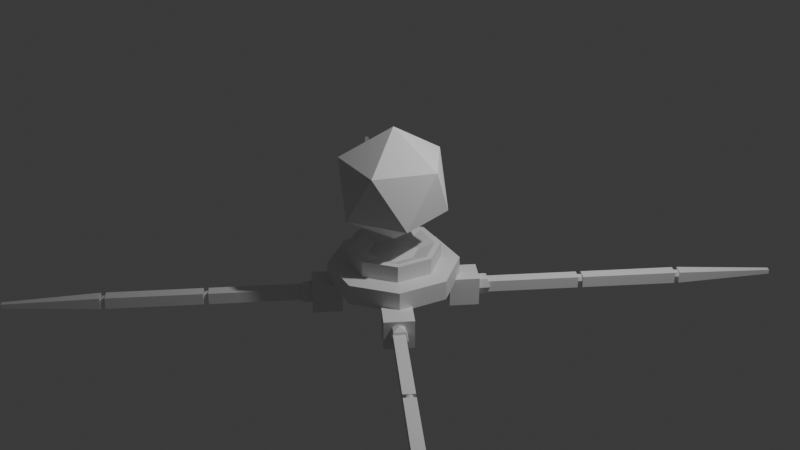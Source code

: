 # Source: robot2.blend  (saved by Blender 4.5.90; exported with 4.5.12 LTS)
import bpy
from mathutils import Matrix  # noqa: F401  (used for matrix-valued properties, if any)

bpy.ops.wm.read_factory_settings(use_empty=True)
scene = bpy.context.scene
scene.name = 'Scene'

# ---- collections
col_collection = bpy.data.collections.new('Collection'); scene.collection.children.link(col_collection)

# ---- materials (node trees are filled in below, after node groups)
mat_material = bpy.data.materials.new('Material')
mat_material.alpha_threshold = 0.0
mat_material.roughness = 0.5
mat_material.line_color = (0.0, 0.0, 0.0, 1.0)

# ---- material node trees
mat_material.use_nodes = True; mat_material.node_tree.nodes.clear()
_N = mat_material.node_tree.nodes; _L = mat_material.node_tree.links
n0 = _N.new('ShaderNodeOutputMaterial'); n0.name = 'Material Output'; n0.location = (200, 100)
n1 = _N.new('ShaderNodeBsdfPrincipled'); n1.name = 'Principled BSDF'; n1.location = (-200, 100)
n1.inputs[3].default_value = 1.45
_L.new(n1.outputs[0], n0.inputs[0])
n0.is_active_output = True

# ---- world
world_world = bpy.data.worlds.new('World'); scene.world = world_world
world_world.use_nodes = True; world_world.node_tree.nodes.clear()
_N = world_world.node_tree.nodes; _L = world_world.node_tree.links
n0 = _N.new('ShaderNodeOutputWorld'); n0.name = 'World Output'; n0.location = (200, 100)
n1 = _N.new('ShaderNodeBackground'); n1.name = 'Background'; n1.location = (-200, 100)
n1.inputs[0].default_value = (0.05088, 0.05088, 0.05088, 1.0)
_L.new(n1.outputs[0], n0.inputs[0])
n0.is_active_output = True
world_world.color = (0.05088, 0.05088, 0.05088)
world_world.sun_shadow_jitter_overblur = 0.0

# ---- cameras
cam_camera = bpy.data.cameras.new('Camera')
cam_camera.clip_end = 100.0
cam_camera.ortho_scale = 7.314

# ---- lights
light_light = bpy.data.lights.new('Light', 'POINT')
light_light.energy = 1000.0
light_light.shadow_soft_size = 0.1

# ---- meshes
me_cube = bpy.data.meshes.new('Cube')
me_cube.from_pydata([(5.654e-10, 2.1, -0.3498), (1.485, 1.485, -0.3498), (2.1, 0.0, -0.3498), (1.485, -1.485, -0.3498), (5.654e-10, -2.1, -0.3498), (-1.485, -1.485, -0.3498), (-1.485, 1.485, -0.01097), (-2.1, 0.0, -0.01097), (-1.485, -1.485, -0.01097), (0.0, -2.1, -0.01097), (1.485, -1.485, -0.01097), (2.1, 0.0, -0.01097), (1.485, 1.485, -0.01097), (0.0, 2.1, -0.01097), (0.0, 1.5, 0.008218), (1.061, 1.061, 0.008218), (1.5, 0.0, 0.008218), (1.061, -1.061, 0.008218), (0.0, -1.5, 0.008218), (-1.061, -1.061, 0.008218), (-1.5, 0.0, 0.008218), (-1.061, 1.061, 0.008218), (-1.485, 1.485, -0.3498), (-2.1, 0.0, -0.3498), (0.0, 1.304, 0.2901), (0.9219, 0.9219, 0.2901), (1.304, 0.0, 0.2901), (0.9219, -0.9219, 0.2901), (0.0, -1.304, 0.2901), (-0.9219, -0.9219, 0.2901), (-1.061, 1.061, 0.2925), (-1.061, 1.061, 0.029), (-1.5, 0.0, 0.2925), (-1.5, 0.0, 0.029), (-1.061, -1.061, 0.2925), (-1.061, -1.061, 0.029), (0.0, -1.5, 0.2925), (0.0, -1.5, 0.029), (1.061, -1.061, 0.2925), (1.061, -1.061, 0.029), (1.5, 0.0, 0.2925), (1.5, 0.0, 0.029), (1.061, 1.061, 0.2925), (1.061, 1.061, 0.029), (0.0, 1.5, 0.2925), (0.0, 1.5, 0.029), (-0.9219, 0.9219, 0.2901), (-1.304, 0.0, 0.2901), (-6.012e-09, 0.7777, 0.1778), (0.5499, 0.5499, 0.1778), (0.7777, -6.012e-09, 0.1778), (0.5499, -0.5499, 0.1778), (-6.012e-09, -0.7777, 0.1778), (-0.5499, -0.5499, 0.1778), (-0.5499, 0.5499, 0.1778), (-0.7777, -6.012e-09, 0.1778)], [], [(18, 19, 8, 9), (41, 40, 38, 39), (43, 42, 40, 41), (36, 38, 27, 28), (10, 9, 4, 3), (45, 44, 42, 43), (35, 33, 20, 19), (6, 13, 0, 22), (16, 17, 10, 11), (11, 10, 3, 2), (35, 34, 32, 33), (9, 8, 5, 4), (12, 11, 2, 1), (43, 41, 16, 15), (19, 20, 7, 8), (44, 30, 46, 24), (13, 12, 1, 0), (38, 40, 26, 27), (8, 7, 23, 5), (40, 42, 25, 26), (34, 36, 28, 29), (39, 38, 36, 37), (3, 4, 5, 23, 22, 0, 1, 2), (37, 36, 34, 35), (7, 6, 22, 23), (41, 39, 17, 16), (31, 30, 44, 45), (33, 31, 21, 20), (45, 43, 15, 14), (33, 32, 30, 31), (39, 37, 18, 17), (31, 45, 14, 21), (20, 21, 6, 7), (14, 15, 12, 13), (17, 18, 9, 10), (15, 16, 11, 12), (42, 44, 24, 25), (46, 47, 55, 54), (30, 32, 47, 46), (21, 14, 13, 6), (37, 35, 19, 18), (32, 34, 29, 47), (50, 49, 48, 54, 55, 53, 52, 51), (47, 29, 53, 55), (27, 26, 50, 51), (28, 27, 51, 52), (29, 28, 52, 53), (26, 25, 49, 50), (25, 24, 48, 49), (24, 46, 54, 48)])
_uv = me_cube.uv_layers.new(name='UVMap')
_uv.uv.foreach_set('vector', [0.375, 0.5, 0.25, 0.5, 0.25, 0.5, 0.375, 0.5, 1.0, 0.5, 1.0, 1.0, 0.875, 1.0, 0.875, 0.5, 0.875, 0.5, 0.875, 1.0, 0.75, 1.0, 0.75, 0.5, 0.375, 1.0, 0.5, 1.0, 0.5, 1.0, 0.375, 1.0, 0.5, 0.5, 0.375, 0.5, 0.375, 0.5, 0.5, 0.5, 0.75, 0.5, 0.75, 1.0, 0.625, 1.0, 0.625, 0.5, 0.625, 0.5, 0.5, 0.5, 0.5, 0.5, 0.625, 0.5, 0.25, 0.5, 0.125, 0.5, 0.125, 0.5, 0.25, 0.5, 1.0, 0.5, 0.875, 0.5, 0.875, 0.5, 1.0, 0.5, 1.0, 0.5, 0.875, 0.5, 0.875, 0.5, 1.0, 0.5, 0.625, 0.5, 0.625, 1.0, 0.5, 1.0, 0.5, 0.5, 0.375, 0.5, 0.25, 0.5, 0.25, 0.5, 0.375, 0.5, 0.875, 0.5, 0.75, 0.5, 0.75, 0.5, 0.875, 0.5, 0.875, 0.5, 0.75, 0.5, 0.75, 0.5, 0.875, 0.5, 0.625, 0.5, 0.5, 0.5, 0.5, 0.5, 0.625, 0.5, 0.125, 1.0, 0.25, 1.0, 0.25, 1.0, 0.125, 1.0, 0.75, 0.5, 0.625, 0.5, 0.625, 0.5, 0.75, 0.5, 0.875, 1.0, 1.0, 1.0, 1.0, 1.0, 0.875, 1.0, 0.625, 0.5, 0.5, 0.5, 0.5, 0.5, 0.625, 0.5, 0.75, 1.0, 0.875, 1.0, 0.875, 1.0, 0.75, 1.0, 0.25, 1.0, 0.375, 1.0, 0.375, 1.0, 0.25, 1.0, 0.5, 0.5, 0.5, 1.0, 0.375, 1.0, 0.375, 0.5, 0.9197, 0.08029, 0.75, 0.01, 0.5803, 0.08029, 0.51, 0.25, 0.5803, 0.4197, 0.75, 0.49, 0.9197, 0.4197, 0.99, 0.25, 0.375, 0.5, 0.375, 1.0, 0.25, 1.0, 0.25, 0.5, 0.125, 0.5, 0.0, 0.5, 0.0, 0.5, 0.125, 0.5, 1.0, 0.5, 0.875, 0.5, 0.875, 0.5, 1.0, 0.5, 0.25, 0.5, 0.25, 1.0, 0.125, 1.0, 0.125, 0.5, 0.125, 0.5, 0.0, 0.5, 0.0, 0.5, 0.125, 0.5, 0.75, 0.5, 0.625, 0.5, 0.625, 0.5, 0.75, 0.5, 0.125, 0.5, 0.125, 1.0, 0.0, 1.0, 0.0, 0.5, 0.5, 0.5, 0.375, 0.5, 0.375, 0.5, 0.5, 0.5, 0.25, 0.5, 0.125, 0.5, 0.125, 0.5, 0.25, 0.5, 0.125, 0.5, 0.0, 0.5, 0.0, 0.5, 0.125, 0.5, 0.75, 0.5, 0.625, 0.5, 0.625, 0.5, 0.75, 0.5, 0.5, 0.5, 0.375, 0.5, 0.375, 0.5, 0.5, 0.5, 0.875, 0.5, 0.75, 0.5, 0.75, 0.5, 0.875, 0.5, 0.625, 1.0, 0.75, 1.0, 0.75, 1.0, 0.625, 1.0, 0.0, 1.0, 0.125, 1.0, 0.125, 1.0, 0.0, 1.0, 0.0, 1.0, 0.125, 1.0, 0.125, 1.0, 0.0, 1.0, 0.25, 0.5, 0.125, 0.5, 0.125, 0.5, 0.25, 0.5, 0.375, 0.5, 0.25, 0.5, 0.25, 0.5, 0.375, 0.5, 0.5, 1.0, 0.625, 1.0, 0.625, 1.0, 0.5, 1.0, 0.49, 0.25, 0.4197, 0.4197, 0.25, 0.49, 0.08029, 0.4197, 0.01, 0.25, 0.08029, 0.08029, 0.25, 0.01, 0.4197, 0.08029, 0.5, 1.0, 0.625, 1.0, 0.625, 1.0, 0.5, 1.0, 0.875, 1.0, 1.0, 1.0, 1.0, 1.0, 0.875, 1.0, 0.375, 1.0, 0.5, 1.0, 0.5, 1.0, 0.375, 1.0, 0.25, 1.0, 0.375, 1.0, 0.375, 1.0, 0.25, 1.0, 0.75, 1.0, 0.875, 1.0, 0.875, 1.0, 0.75, 1.0, 0.625, 1.0, 0.75, 1.0, 0.75, 1.0, 0.625, 1.0, 0.125, 1.0, 0.25, 1.0, 0.25, 1.0, 0.125, 1.0])
me_cube.materials.append(mat_material)
me_cube.use_mirror_vertex_groups = False
me_cube.update()
me_icosphere = bpy.data.meshes.new('Icosphere')
me_icosphere.from_pydata([(0.0, 0.0, -1.0), (0.7236, -0.5257, -0.4472), (-0.2764, -0.8506, -0.4472), (-0.8944, 0.0, -0.4472), (-0.2764, 0.8506, -0.4472), (0.7236, 0.5257, -0.4472), (0.2764, -0.8506, 0.4472), (-0.7236, -0.5257, 0.4472), (-0.7236, 0.5257, 0.4472), (0.2764, 0.8506, 0.4472), (0.8944, 0.0, 0.4472), (0.0, 0.0, 1.0)], [], [(0, 1, 2), (1, 0, 5), (0, 2, 3), (0, 3, 4), (0, 4, 5), (1, 5, 10), (2, 1, 6), (3, 2, 7), (4, 3, 8), (5, 4, 9), (1, 10, 6), (2, 6, 7), (3, 7, 8), (4, 8, 9), (5, 9, 10), (6, 10, 11), (7, 6, 11), (8, 7, 11), (9, 8, 11), (10, 9, 11)])
_uv = me_icosphere.uv_layers.new(name='UVMap')
_uv.uv.foreach_set('vector', [0.1818, 0.0, 0.2727, 0.1575, 0.09091, 0.1575, 0.2727, 0.1575, 0.3636, 0.0, 0.4545, 0.1575, 0.9091, 0.0, 1.0, 0.1575, 0.8182, 0.1575, 0.7273, 0.0, 0.8182, 0.1575, 0.6364, 0.1575, 0.5455, 0.0, 0.6364, 0.1575, 0.4545, 0.1575, 0.2727, 0.1575, 0.4545, 0.1575, 0.3636, 0.3149, 0.09091, 0.1575, 0.2727, 0.1575, 0.1818, 0.3149, 0.8182, 0.1575, 1.0, 0.1575, 0.9091, 0.3149, 0.6364, 0.1575, 0.8182, 0.1575, 0.7273, 0.3149, 0.4545, 0.1575, 0.6364, 0.1575, 0.5455, 0.3149, 0.2727, 0.1575, 0.3636, 0.3149, 0.1818, 0.3149, 0.09091, 0.1575, 0.1818, 0.3149, 0.0, 0.3149, 0.8182, 0.1575, 0.9091, 0.3149, 0.7273, 0.3149, 0.6364, 0.1575, 0.7273, 0.3149, 0.5455, 0.3149, 0.4545, 0.1575, 0.5455, 0.3149, 0.3636, 0.3149, 0.1818, 0.3149, 0.3636, 0.3149, 0.2727, 0.4724, 0.0, 0.3149, 0.1818, 0.3149, 0.09091, 0.4724, 0.7273, 0.3149, 0.9091, 0.3149, 0.8182, 0.4724, 0.5455, 0.3149, 0.7273, 0.3149, 0.6364, 0.4724, 0.3636, 0.3149, 0.5455, 0.3149, 0.4545, 0.4724])
me_icosphere.update()
me_cube_001 = bpy.data.meshes.new('Cube.001')
me_cube_001.from_pydata([(1.175, 0.8461, -0.3119), (1.175, 0.8461, -0.8119), (0.8217, 1.2, -0.3119), (0.8217, 1.2, -0.8119), (-1.266, 0.8339, -0.8119), (-1.266, 0.8339, -0.3119), (-0.9122, 1.187, -0.8119), (-0.9122, 1.187, -0.3119), (1.018, 1.163, -0.6521), (1.018, 1.163, -0.4521), (1.16, 1.022, -0.6521), (1.16, 1.022, -0.4521), (0.8217, 0.4925, -0.3119), (0.8217, 0.4925, -0.8119), (0.4681, 0.8461, -0.3119), (0.4681, 0.8461, -0.8119), (1.151, -1.084, -0.6521), (1.151, -1.084, -0.4521), (1.01, -1.226, -0.6521), (1.01, -1.226, -0.4521), (0.4803, -0.8878, -0.3119), (0.4803, -0.8878, -0.8119), (0.8339, -0.5342, -0.3119), (0.8339, -0.5342, -0.8119), (-0.8, -1.154, -0.8119), (-0.8, -1.154, -0.3119), (-1.154, -0.8, -0.8119), (-1.154, -0.8, -0.3119), (-0.4464, -0.8, -0.8119), (-0.4464, -0.8, -0.3119), (-0.8, -0.4464, -0.8119), (-0.8, -0.4464, -0.3119), (1.175, 0.8461, -0.3119), (1.175, 0.8461, -0.8119), (0.8217, 1.2, -0.3119), (0.8217, 1.2, -0.8119), (-1.138, -0.9758, -0.4521), (-1.138, -0.9758, -0.6521), (-0.9965, -1.117, -0.4521), (-0.9965, -1.117, -0.6521), (0.8339, -1.241, -0.3119), (0.8339, -1.241, -0.8119), (1.187, -0.8878, -0.3119), (1.187, -0.8878, -0.8119), (-0.9122, 0.4803, -0.8119), (-0.9122, 0.4803, -0.3119), (-0.5587, 0.8339, -0.8119), (-0.5587, 0.8339, -0.3119), (-0.8, -1.154, -0.8119), (-0.8, -1.154, -0.3119), (-1.154, -0.8, -0.8119), (-1.154, -0.8, -0.3119), (-2.279, -2.117, -0.4521), (-2.279, -2.117, -0.6521), (-2.138, -2.259, -0.4521), (-2.138, -2.259, -0.6521), (-1.088, 1.172, -0.4521), (-1.088, 1.172, -0.6521), (-1.229, 1.03, -0.4521), (-1.229, 1.03, -0.6521), (-0.8, -1.154, -0.8119), (-0.8, -1.154, -0.3119), (-1.154, -0.8, -0.8119), (-1.154, -0.8, -0.3119), (-0.8, -1.154, -0.8119), (-0.8, -1.154, -0.3119), (-1.154, -0.8, -0.8119), (-1.154, -0.8, -0.3119), (-2.338, -2.176, -0.4521), (-2.338, -2.176, -0.6521), (-2.197, -2.317, -0.4521), (-2.197, -2.317, -0.6521), (-3.479, -3.317, -0.4521), (-3.479, -3.317, -0.6521), (-3.338, -3.459, -0.4521), (-3.338, -3.459, -0.6521), (-3.538, -3.376, -0.4521), (-3.538, -3.376, -0.6521), (-3.397, -3.517, -0.4521), (-3.397, -3.517, -0.6521), (-4.636, -4.561, -0.5141), (-4.636, -4.561, -0.5901), (-4.582, -4.615, -0.5141), (-4.582, -4.615, -0.5901), (-2.295, -2.211, -0.4791), (-2.225, -2.211, -0.4498), (-1.025, -0.8115, -0.5498), (-1.025, -0.8701, -0.6912), (-2.225, -2.211, -0.6498), (-2.225, -2.282, -0.6205), (-0.8833, -1.011, -0.4084), (-0.8247, -1.011, -0.5498), (-0.8833, -1.011, -0.6912), (-2.225, -2.311, -0.5498), (-2.225, -2.282, -0.4791), (-1.025, -1.153, -0.4084), (-1.025, -1.211, -0.5498), (-1.025, -1.153, -0.6912), (-1.025, -1.011, -0.7498), (-1.025, -1.011, -0.3498), (-1.166, -1.011, -0.4084), (-1.225, -1.011, -0.5498), (-1.166, -1.011, -0.6912), (-2.154, -2.211, -0.6205), (-2.125, -2.211, -0.5498), (-1.025, -0.8701, -0.4084), (-2.154, -2.211, -0.4791), (-2.225, -2.141, -0.6205), (-2.225, -2.111, -0.5498), (-2.325, -2.211, -0.5498), (-2.295, -2.211, -0.6205), (-2.225, -2.141, -0.4791), (-3.495, -3.411, -0.4791), (-3.425, -3.411, -0.4498), (-3.425, -3.411, -0.6498), (-3.425, -3.482, -0.6205), (-3.425, -3.511, -0.5498), (-3.425, -3.482, -0.4791), (-3.354, -3.411, -0.6205), (-3.325, -3.411, -0.5498), (-3.354, -3.411, -0.4791), (-3.425, -3.341, -0.6205), (-3.425, -3.311, -0.5498), (-3.525, -3.411, -0.5498), (-3.495, -3.411, -0.6205), (-3.425, -3.341, -0.4791), (1.187, -0.8878, -0.8119), (1.187, -0.8878, -0.3119), (0.8339, -1.241, -0.8119), (0.8339, -1.241, -0.3119), (2.151, -2.367, -0.4521), (2.151, -2.367, -0.6521), (2.293, -2.226, -0.4521), (2.293, -2.226, -0.6521), (1.187, -0.8878, -0.8119), (1.187, -0.8878, -0.3119), (0.8339, -1.241, -0.8119), (0.8339, -1.241, -0.3119), (1.187, -0.8878, -0.8119), (1.187, -0.8878, -0.3119), (0.8339, -1.241, -0.8119), (0.8339, -1.241, -0.3119), (2.21, -2.426, -0.4521), (2.21, -2.426, -0.6521), (2.351, -2.284, -0.4521), (2.351, -2.284, -0.6521), (3.351, -3.567, -0.4521), (3.351, -3.567, -0.6521), (3.493, -3.426, -0.4521), (3.493, -3.426, -0.6521), (3.41, -3.626, -0.4521), (3.41, -3.626, -0.6521), (3.551, -3.484, -0.4521), (3.551, -3.484, -0.6521), (4.595, -4.723, -0.5141), (4.595, -4.723, -0.5901), (4.649, -4.67, -0.5141), (4.649, -4.67, -0.5901), (2.245, -2.383, -0.4791), (2.245, -2.312, -0.4498), (0.8454, -1.112, -0.5498), (0.9039, -1.112, -0.6912), (2.245, -2.312, -0.6498), (2.316, -2.312, -0.6205), (1.045, -0.971, -0.4084), (1.045, -0.9125, -0.5498), (1.045, -0.971, -0.6912), (2.345, -2.312, -0.5498), (2.316, -2.312, -0.4791), (1.187, -1.112, -0.4084), (1.245, -1.112, -0.5498), (1.187, -1.112, -0.6912), (1.045, -1.112, -0.7498), (1.045, -1.112, -0.3498), (1.045, -1.254, -0.4084), (1.045, -1.312, -0.5498), (1.045, -1.254, -0.6912), (2.245, -2.242, -0.6205), (2.245, -2.212, -0.5498), (0.9039, -1.112, -0.4084), (2.245, -2.242, -0.4791), (2.175, -2.312, -0.6205), (2.145, -2.312, -0.5498), (2.245, -2.412, -0.5498), (2.245, -2.383, -0.6205), (2.175, -2.312, -0.4791), (3.445, -3.583, -0.4791), (3.445, -3.512, -0.4498), (3.445, -3.512, -0.6498), (3.516, -3.512, -0.6205), (3.545, -3.512, -0.5498), (3.516, -3.512, -0.4791), (3.445, -3.442, -0.6205), (3.445, -3.412, -0.5498), (3.445, -3.442, -0.4791), (3.375, -3.512, -0.6205), (3.345, -3.512, -0.5498), (3.445, -3.612, -0.5498), (3.445, -3.583, -0.6205), (3.375, -3.512, -0.4791), (2.301, 2.163, -0.4521), (2.301, 2.163, -0.6521), (2.16, 2.305, -0.4521), (2.16, 2.305, -0.6521), (0.8217, 1.2, -0.8119), (0.8217, 1.2, -0.3119), (1.175, 0.8461, -0.8119), (1.175, 0.8461, -0.3119), (0.8217, 1.2, -0.8119), (0.8217, 1.2, -0.3119), (1.175, 0.8461, -0.8119), (1.175, 0.8461, -0.3119), (2.36, 2.222, -0.4521), (2.36, 2.222, -0.6521), (2.218, 2.363, -0.4521), (2.218, 2.363, -0.6521), (3.501, 3.363, -0.4521), (3.501, 3.363, -0.6521), (3.36, 3.505, -0.4521), (3.36, 3.505, -0.6521), (3.56, 3.422, -0.4521), (3.56, 3.422, -0.6521), (3.418, 3.563, -0.4521), (3.418, 3.563, -0.6521), (4.657, 4.607, -0.5141), (4.657, 4.607, -0.5901), (4.603, 4.661, -0.5141), (4.603, 4.661, -0.5901), (2.317, 2.258, -0.4791), (2.246, 2.258, -0.4498), (1.046, 0.8576, -0.5498), (1.046, 0.9162, -0.6912), (2.246, 2.258, -0.6498), (2.246, 2.328, -0.6205), (0.9049, 1.058, -0.4084), (0.8463, 1.058, -0.5498), (0.9049, 1.058, -0.6912), (2.246, 2.358, -0.5498), (2.246, 2.328, -0.4791), (1.046, 1.199, -0.4084), (1.046, 1.258, -0.5498), (1.046, 1.199, -0.6912), (1.046, 1.058, -0.7498), (1.046, 1.058, -0.3498), (1.188, 1.058, -0.4084), (1.246, 1.058, -0.5498), (1.188, 1.058, -0.6912), (2.176, 2.258, -0.6205), (2.146, 2.258, -0.5498), (1.046, 0.9162, -0.4084), (2.176, 2.258, -0.4791), (2.246, 2.187, -0.6205), (2.246, 2.158, -0.5498), (2.346, 2.258, -0.5498), (2.317, 2.258, -0.6205), (2.246, 2.187, -0.4791), (3.517, 3.458, -0.4791), (3.446, 3.458, -0.4498), (3.446, 3.458, -0.6498), (3.446, 3.528, -0.6205), (3.446, 3.558, -0.5498), (3.446, 3.528, -0.4791), (3.376, 3.458, -0.6205), (3.346, 3.458, -0.5498), (3.376, 3.458, -0.4791), (3.446, 3.387, -0.6205), (3.446, 3.358, -0.5498), (3.546, 3.458, -0.5498), (3.517, 3.458, -0.6205), (3.446, 3.387, -0.4791), (-1.266, 0.8339, -0.8119), (-1.266, 0.8339, -0.3119), (-0.9122, 1.187, -0.8119), (-0.9122, 1.187, -0.3119), (-2.229, 2.313, -0.4521), (-2.229, 2.313, -0.6521), (-2.371, 2.172, -0.4521), (-2.371, 2.172, -0.6521), (-1.266, 0.8339, -0.8119), (-1.266, 0.8339, -0.3119), (-0.9122, 1.187, -0.8119), (-0.9122, 1.187, -0.3119), (-1.266, 0.8339, -0.8119), (-1.266, 0.8339, -0.3119), (-0.9122, 1.187, -0.8119), (-0.9122, 1.187, -0.3119), (-2.288, 2.372, -0.4521), (-2.288, 2.372, -0.6521), (-2.429, 2.23, -0.4521), (-2.429, 2.23, -0.6521), (-3.429, 3.513, -0.4521), (-3.429, 3.513, -0.6521), (-3.571, 3.372, -0.4521), (-3.571, 3.372, -0.6521), (-3.488, 3.572, -0.4521), (-3.488, 3.572, -0.6521), (-3.629, 3.43, -0.4521), (-3.629, 3.43, -0.6521), (-4.673, 4.669, -0.5141), (-4.673, 4.669, -0.5901), (-4.727, 4.616, -0.5141), (-4.727, 4.616, -0.5901), (-2.324, 2.329, -0.4791), (-2.324, 2.259, -0.4498), (-0.9237, 1.059, -0.5498), (-0.9823, 1.059, -0.6912), (-2.324, 2.259, -0.6498), (-2.394, 2.259, -0.6205), (-1.124, 0.9171, -0.4084), (-1.124, 0.8586, -0.5498), (-1.124, 0.9171, -0.6912), (-2.424, 2.259, -0.5498), (-2.394, 2.259, -0.4791), (-1.265, 1.059, -0.4084), (-1.324, 1.059, -0.5498), (-1.265, 1.059, -0.6912), (-1.124, 1.059, -0.7498), (-1.124, 1.059, -0.3498), (-1.124, 1.2, -0.4084), (-1.124, 1.259, -0.5498), (-1.124, 1.2, -0.6912), (-2.324, 2.188, -0.6205), (-2.324, 2.159, -0.5498), (-0.9823, 1.059, -0.4084), (-2.324, 2.188, -0.4791), (-2.253, 2.259, -0.6205), (-2.224, 2.259, -0.5498), (-2.324, 2.359, -0.5498), (-2.324, 2.329, -0.6205), (-2.253, 2.259, -0.4791), (-3.524, 3.529, -0.4791), (-3.524, 3.459, -0.4498), (-3.524, 3.459, -0.6498), (-3.594, 3.459, -0.6205), (-3.624, 3.459, -0.5498), (-3.594, 3.459, -0.4791), (-3.524, 3.388, -0.6205), (-3.524, 3.359, -0.5498), (-3.524, 3.388, -0.4791), (-3.453, 3.459, -0.6205), (-3.424, 3.459, -0.5498), (-3.524, 3.559, -0.5498), (-3.524, 3.529, -0.6205), (-3.453, 3.459, -0.4791)], [], [(0, 1, 206, 207), (7, 6, 272, 273), (277, 276, 274, 275), (46, 47, 45, 44), (1, 3, 204, 206), (3, 2, 205, 204), (6, 7, 47, 46), (32, 33, 1, 0), (33, 32, 12, 13), (201, 200, 11, 10), (35, 34, 2, 3), (12, 32, 34, 14), (133, 132, 130, 131), (41, 21, 23, 43), (23, 22, 42, 43), (20, 40, 42, 22), (41, 43, 126, 128), (131, 130, 19, 18), (43, 42, 127, 126), (26, 27, 31, 30), (30, 31, 29, 28), (28, 29, 25, 24), (26, 30, 28, 24), (31, 27, 25, 29), (275, 274, 56, 57), (53, 52, 36, 37), (41, 40, 20, 21), (24, 25, 49, 48), (34, 32, 0, 2), (27, 26, 50, 51), (55, 54, 52, 53), (203, 202, 200, 201), (26, 24, 48, 50), (4, 5, 271, 270), (33, 35, 3, 1), (25, 27, 51, 49), (33, 13, 15, 35), (40, 41, 128, 129), (48, 49, 61, 60), (21, 20, 22, 23), (13, 12, 14, 15), (51, 50, 62, 63), (50, 48, 60, 62), (15, 14, 34, 35), (49, 51, 63, 61), (6, 46, 44, 4), (44, 45, 5, 4), (47, 7, 5, 45), (6, 4, 270, 272), (62, 60, 64, 66), (64, 65, 67, 66), (60, 61, 65, 64), (61, 63, 67, 65), (63, 62, 66, 67), (37, 36, 38, 39), (39, 38, 54, 55), (53, 37, 39, 55), (36, 52, 54, 38), (73, 72, 68, 69), (75, 74, 72, 73), (69, 68, 70, 71), (71, 70, 74, 75), (73, 69, 71, 75), (68, 72, 74, 70), (81, 80, 76, 77), (83, 82, 80, 81), (77, 76, 78, 79), (79, 78, 82, 83), (81, 77, 79, 83), (76, 80, 82, 78), (98, 87, 92), (86, 105, 90, 91), (87, 86, 91, 92), (105, 99, 90), (92, 91, 96, 97), (90, 99, 95), (98, 92, 97), (91, 90, 95, 96), (96, 95, 100, 101), (97, 96, 101, 102), (95, 99, 100), (98, 97, 102), (98, 102, 87), (101, 100, 105, 86), (102, 101, 86, 87), (100, 99, 105), (88, 107, 103), (108, 111, 106, 104), (107, 108, 104, 103), (111, 85, 106), (103, 104, 93, 89), (106, 85, 94), (88, 103, 89), (104, 106, 94, 93), (93, 94, 84, 109), (89, 93, 109, 110), (94, 85, 84), (88, 89, 110), (88, 110, 107), (109, 84, 111, 108), (110, 109, 108, 107), (84, 85, 111), (114, 121, 118), (122, 125, 120, 119), (121, 122, 119, 118), (125, 113, 120), (118, 119, 116, 115), (120, 113, 117), (114, 118, 115), (119, 120, 117, 116), (116, 117, 112, 123), (115, 116, 123, 124), (117, 113, 112), (114, 115, 124), (114, 124, 121), (123, 112, 125, 122), (124, 123, 122, 121), (112, 113, 125), (42, 40, 129, 127), (126, 127, 135, 134), (129, 128, 136, 137), (128, 126, 134, 136), (127, 129, 137, 135), (136, 134, 138, 140), (138, 139, 141, 140), (134, 135, 139, 138), (135, 137, 141, 139), (137, 136, 140, 141), (18, 19, 17, 16), (16, 17, 132, 133), (131, 18, 16, 133), (19, 130, 132, 17), (147, 146, 142, 143), (149, 148, 146, 147), (143, 142, 144, 145), (145, 144, 148, 149), (147, 143, 145, 149), (142, 146, 148, 144), (155, 154, 150, 151), (157, 156, 154, 155), (151, 150, 152, 153), (153, 152, 156, 157), (155, 151, 153, 157), (150, 154, 156, 152), (172, 161, 166), (160, 179, 164, 165), (161, 160, 165, 166), (179, 173, 164), (166, 165, 170, 171), (164, 173, 169), (172, 166, 171), (165, 164, 169, 170), (170, 169, 174, 175), (171, 170, 175, 176), (169, 173, 174), (172, 171, 176), (172, 176, 161), (175, 174, 179, 160), (176, 175, 160, 161), (174, 173, 179), (162, 181, 177), (182, 185, 180, 178), (181, 182, 178, 177), (185, 159, 180), (177, 178, 167, 163), (180, 159, 168), (162, 177, 163), (178, 180, 168, 167), (167, 168, 158, 183), (163, 167, 183, 184), (168, 159, 158), (162, 163, 184), (162, 184, 181), (183, 158, 185, 182), (184, 183, 182, 181), (158, 159, 185), (188, 195, 192), (196, 199, 194, 193), (195, 196, 193, 192), (199, 187, 194), (192, 193, 190, 189), (194, 187, 191), (188, 192, 189), (193, 194, 191, 190), (190, 191, 186, 197), (189, 190, 197, 198), (191, 187, 186), (188, 189, 198), (188, 198, 195), (197, 186, 199, 196), (198, 197, 196, 195), (186, 187, 199), (2, 0, 207, 205), (206, 204, 208, 210), (208, 209, 211, 210), (204, 205, 209, 208), (205, 207, 211, 209), (207, 206, 210, 211), (10, 11, 9, 8), (8, 9, 202, 203), (201, 10, 8, 203), (11, 200, 202, 9), (217, 216, 212, 213), (219, 218, 216, 217), (213, 212, 214, 215), (215, 214, 218, 219), (217, 213, 215, 219), (212, 216, 218, 214), (225, 224, 220, 221), (227, 226, 224, 225), (221, 220, 222, 223), (223, 222, 226, 227), (225, 221, 223, 227), (220, 224, 226, 222), (242, 231, 236), (230, 249, 234, 235), (231, 230, 235, 236), (249, 243, 234), (236, 235, 240, 241), (234, 243, 239), (242, 236, 241), (235, 234, 239, 240), (240, 239, 244, 245), (241, 240, 245, 246), (239, 243, 244), (242, 241, 246), (242, 246, 231), (245, 244, 249, 230), (246, 245, 230, 231), (244, 243, 249), (232, 251, 247), (252, 255, 250, 248), (251, 252, 248, 247), (255, 229, 250), (247, 248, 237, 233), (250, 229, 238), (232, 247, 233), (248, 250, 238, 237), (237, 238, 228, 253), (233, 237, 253, 254), (238, 229, 228), (232, 233, 254), (232, 254, 251), (253, 228, 255, 252), (254, 253, 252, 251), (228, 229, 255), (258, 265, 262), (266, 269, 264, 263), (265, 266, 263, 262), (269, 257, 264), (262, 263, 260, 259), (264, 257, 261), (258, 262, 259), (263, 264, 261, 260), (260, 261, 256, 267), (259, 260, 267, 268), (261, 257, 256), (258, 259, 268), (258, 268, 265), (267, 256, 269, 266), (268, 267, 266, 265), (256, 257, 269), (5, 7, 273, 271), (270, 271, 279, 278), (273, 272, 280, 281), (272, 270, 278, 280), (271, 273, 281, 279), (280, 278, 282, 284), (282, 283, 285, 284), (278, 279, 283, 282), (279, 281, 285, 283), (281, 280, 284, 285), (57, 56, 58, 59), (59, 58, 276, 277), (275, 57, 59, 277), (56, 274, 276, 58), (291, 290, 286, 287), (293, 292, 290, 291), (287, 286, 288, 289), (289, 288, 292, 293), (291, 287, 289, 293), (286, 290, 292, 288), (299, 298, 294, 295), (301, 300, 298, 299), (295, 294, 296, 297), (297, 296, 300, 301), (299, 295, 297, 301), (294, 298, 300, 296), (316, 305, 310), (304, 323, 308, 309), (305, 304, 309, 310), (323, 317, 308), (310, 309, 314, 315), (308, 317, 313), (316, 310, 315), (309, 308, 313, 314), (314, 313, 318, 319), (315, 314, 319, 320), (313, 317, 318), (316, 315, 320), (316, 320, 305), (319, 318, 323, 304), (320, 319, 304, 305), (318, 317, 323), (306, 325, 321), (326, 329, 324, 322), (325, 326, 322, 321), (329, 303, 324), (321, 322, 311, 307), (324, 303, 312), (306, 321, 307), (322, 324, 312, 311), (311, 312, 302, 327), (307, 311, 327, 328), (312, 303, 302), (306, 307, 328), (306, 328, 325), (327, 302, 329, 326), (328, 327, 326, 325), (302, 303, 329), (332, 339, 336), (340, 343, 338, 337), (339, 340, 337, 336), (343, 331, 338), (336, 337, 334, 333), (338, 331, 335), (332, 336, 333), (337, 338, 335, 334), (334, 335, 330, 341), (333, 334, 341, 342), (335, 331, 330), (332, 333, 342), (332, 342, 339), (341, 330, 343, 340), (342, 341, 340, 339), (330, 331, 343)])
_uv = me_cube_001.uv_layers.new(name='UVMap')
_uv.uv.foreach_set('vector', [0.625, 0.25, 0.375, 0.25, 0.375, 0.25, 0.625, 0.25, 0.625, 0.25, 0.375, 0.25, 0.375, 0.25, 0.625, 0.25, 0.375, 0.25, 0.625, 0.25, 0.625, 0.5, 0.375, 0.5, 0.375, 0.5, 0.625, 0.5, 0.625, 0.75, 0.375, 0.75, 0.125, 0.5, 0.125, 0.75, 0.125, 0.75, 0.125, 0.5, 0.375, 1.0, 0.625, 1.0, 0.625, 1.0, 0.375, 1.0, 0.375, 0.25, 0.625, 0.25, 0.625, 0.5, 0.375, 0.5, 0.625, 0.25, 0.375, 0.25, 0.375, 0.25, 0.625, 0.25, 0.375, 0.25, 0.625, 0.25, 0.625, 0.5, 0.375, 0.5, 0.375, 0.0, 0.625, 0.0, 0.625, 0.25, 0.375, 0.25, 0.375, 1.0, 0.625, 1.0, 0.625, 1.0, 0.375, 1.0, 0.625, 0.5, 0.875, 0.5, 0.875, 0.75, 0.625, 0.75, 0.375, 0.25, 0.625, 0.25, 0.625, 0.5, 0.375, 0.5, 0.125, 0.5, 0.375, 0.5, 0.375, 0.75, 0.125, 0.75, 0.375, 0.75, 0.625, 0.75, 0.625, 1.0, 0.375, 1.0, 0.625, 0.5, 0.875, 0.5, 0.875, 0.75, 0.625, 0.75, 0.125, 0.5, 0.125, 0.75, 0.125, 0.75, 0.125, 0.5, 0.375, 0.0, 0.625, 0.0, 0.625, 0.25, 0.375, 0.25, 0.375, 1.0, 0.625, 1.0, 0.625, 1.0, 0.375, 1.0, 0.375, 0.25, 0.625, 0.25, 0.625, 0.5, 0.375, 0.5, 0.375, 0.5, 0.625, 0.5, 0.625, 0.75, 0.375, 0.75, 0.375, 0.75, 0.625, 0.75, 0.625, 1.0, 0.375, 1.0, 0.125, 0.5, 0.375, 0.5, 0.375, 0.75, 0.125, 0.75, 0.625, 0.5, 0.875, 0.5, 0.875, 0.75, 0.625, 0.75, 0.375, 0.0, 0.625, 0.0, 0.625, 0.25, 0.375, 0.25, 0.375, 0.0, 0.625, 0.0, 0.625, 0.25, 0.375, 0.25, 0.375, 0.25, 0.625, 0.25, 0.625, 0.5, 0.375, 0.5, 0.375, 1.0, 0.625, 1.0, 0.625, 1.0, 0.375, 1.0, 0.875, 0.75, 0.875, 0.5, 0.875, 0.5, 0.875, 0.75, 0.625, 0.25, 0.375, 0.25, 0.375, 0.25, 0.625, 0.25, 0.375, 0.25, 0.625, 0.25, 0.625, 0.5, 0.375, 0.5, 0.375, 0.25, 0.625, 0.25, 0.625, 0.5, 0.375, 0.5, 0.125, 0.5, 0.125, 0.75, 0.125, 0.75, 0.125, 0.5, 0.375, 1.0, 0.625, 1.0, 0.625, 1.0, 0.375, 1.0, 0.125, 0.5, 0.125, 0.75, 0.125, 0.75, 0.125, 0.5, 0.875, 0.75, 0.875, 0.5, 0.875, 0.5, 0.875, 0.75, 0.125, 0.5, 0.375, 0.5, 0.375, 0.75, 0.125, 0.75, 0.625, 0.25, 0.375, 0.25, 0.375, 0.25, 0.625, 0.25, 0.375, 1.0, 0.625, 1.0, 0.625, 1.0, 0.375, 1.0, 0.375, 0.5, 0.625, 0.5, 0.625, 0.75, 0.375, 0.75, 0.375, 0.5, 0.625, 0.5, 0.625, 0.75, 0.375, 0.75, 0.625, 0.25, 0.375, 0.25, 0.375, 0.25, 0.625, 0.25, 0.125, 0.5, 0.125, 0.75, 0.125, 0.75, 0.125, 0.5, 0.375, 0.75, 0.625, 0.75, 0.625, 1.0, 0.375, 1.0, 0.875, 0.75, 0.875, 0.5, 0.875, 0.5, 0.875, 0.75, 0.125, 0.5, 0.375, 0.5, 0.375, 0.75, 0.125, 0.75, 0.375, 0.75, 0.625, 0.75, 0.625, 1.0, 0.375, 1.0, 0.625, 0.5, 0.875, 0.5, 0.875, 0.75, 0.625, 0.75, 0.125, 0.5, 0.125, 0.75, 0.125, 0.75, 0.125, 0.5, 0.125, 0.5, 0.125, 0.75, 0.125, 0.75, 0.125, 0.5, 0.375, 0.0, 0.625, 0.0, 0.625, 0.25, 0.375, 0.25, 0.375, 1.0, 0.625, 1.0, 0.625, 1.0, 0.375, 1.0, 0.875, 0.75, 0.875, 0.5, 0.875, 0.5, 0.875, 0.75, 0.625, 0.25, 0.375, 0.25, 0.375, 0.25, 0.625, 0.25, 0.375, 0.5, 0.625, 0.5, 0.625, 0.75, 0.375, 0.75, 0.375, 0.75, 0.625, 0.75, 0.625, 1.0, 0.375, 1.0, 0.125, 0.5, 0.375, 0.5, 0.375, 0.75, 0.125, 0.75, 0.625, 0.5, 0.875, 0.5, 0.875, 0.75, 0.625, 0.75, 0.375, 0.0, 0.625, 0.0, 0.625, 0.25, 0.375, 0.25, 0.375, 0.25, 0.625, 0.25, 0.625, 0.5, 0.375, 0.5, 0.375, 0.5, 0.625, 0.5, 0.625, 0.75, 0.375, 0.75, 0.375, 0.75, 0.625, 0.75, 0.625, 1.0, 0.375, 1.0, 0.125, 0.5, 0.375, 0.5, 0.375, 0.75, 0.125, 0.75, 0.625, 0.5, 0.875, 0.5, 0.875, 0.75, 0.625, 0.75, 0.375, 0.0, 0.625, 0.0, 0.625, 0.25, 0.375, 0.25, 0.375, 0.25, 0.625, 0.25, 0.625, 0.5, 0.375, 0.5, 0.375, 0.5, 0.625, 0.5, 0.625, 0.75, 0.375, 0.75, 0.375, 0.75, 0.625, 0.75, 0.625, 1.0, 0.375, 1.0, 0.125, 0.5, 0.375, 0.5, 0.375, 0.75, 0.125, 0.75, 0.625, 0.5, 0.875, 0.5, 0.875, 0.75, 0.625, 0.75, 0.625, 0.0, 0.75, 0.25, 0.5, 0.25, 0.75, 0.5, 0.75, 0.75, 0.5, 0.75, 0.5, 0.5, 0.75, 0.25, 0.75, 0.5, 0.5, 0.5, 0.5, 0.25, 0.75, 0.75, 0.625, 1.0, 0.5, 0.75, 0.5, 0.25, 0.5, 0.5, 0.25, 0.5, 0.25, 0.25, 0.5, 0.75, 0.375, 1.0, 0.25, 0.75, 0.375, 0.0, 0.5, 0.25, 0.25, 0.25, 0.5, 0.5, 0.5, 0.75, 0.25, 0.75, 0.25, 0.5, 0.25, 0.5, 0.25, 0.75, 0.0, 0.75, 0.0, 0.5, 0.25, 0.25, 0.25, 0.5, 0.0, 0.5, 0.0, 0.25, 0.25, 0.75, 0.125, 1.0, 0.0, 0.75, 0.125, 0.0, 0.25, 0.25, 0.0, 0.25, 0.875, 0.0, 1.0, 0.25, 0.75, 0.25, 1.0, 0.5, 1.0, 0.75, 0.75, 0.75, 0.75, 0.5, 1.0, 0.25, 1.0, 0.5, 0.75, 0.5, 0.75, 0.25, 1.0, 0.75, 0.875, 1.0, 0.75, 0.75, 0.625, 0.0, 0.75, 0.25, 0.5, 0.25, 0.75, 0.5, 0.75, 0.75, 0.5, 0.75, 0.5, 0.5, 0.75, 0.25, 0.75, 0.5, 0.5, 0.5, 0.5, 0.25, 0.75, 0.75, 0.625, 1.0, 0.5, 0.75, 0.5, 0.25, 0.5, 0.5, 0.25, 0.5, 0.25, 0.25, 0.5, 0.75, 0.375, 1.0, 0.25, 0.75, 0.375, 0.0, 0.5, 0.25, 0.25, 0.25, 0.5, 0.5, 0.5, 0.75, 0.25, 0.75, 0.25, 0.5, 0.25, 0.5, 0.25, 0.75, 0.0, 0.75, 0.0, 0.5, 0.25, 0.25, 0.25, 0.5, 0.0, 0.5, 0.0, 0.25, 0.25, 0.75, 0.125, 1.0, 0.0, 0.75, 0.125, 0.0, 0.25, 0.25, 0.0, 0.25, 0.875, 0.0, 1.0, 0.25, 0.75, 0.25, 1.0, 0.5, 1.0, 0.75, 0.75, 0.75, 0.75, 0.5, 1.0, 0.25, 1.0, 0.5, 0.75, 0.5, 0.75, 0.25, 1.0, 0.75, 0.875, 1.0, 0.75, 0.75, 0.625, 0.0, 0.75, 0.25, 0.5, 0.25, 0.75, 0.5, 0.75, 0.75, 0.5, 0.75, 0.5, 0.5, 0.75, 0.25, 0.75, 0.5, 0.5, 0.5, 0.5, 0.25, 0.75, 0.75, 0.625, 1.0, 0.5, 0.75, 0.5, 0.25, 0.5, 0.5, 0.25, 0.5, 0.25, 0.25, 0.5, 0.75, 0.375, 1.0, 0.25, 0.75, 0.375, 0.0, 0.5, 0.25, 0.25, 0.25, 0.5, 0.5, 0.5, 0.75, 0.25, 0.75, 0.25, 0.5, 0.25, 0.5, 0.25, 0.75, 0.0, 0.75, 0.0, 0.5, 0.25, 0.25, 0.25, 0.5, 0.0, 0.5, 0.0, 0.25, 0.25, 0.75, 0.125, 1.0, 0.0, 0.75, 0.125, 0.0, 0.25, 0.25, 0.0, 0.25, 0.875, 0.0, 1.0, 0.25, 0.75, 0.25, 1.0, 0.5, 1.0, 0.75, 0.75, 0.75, 0.75, 0.5, 1.0, 0.25, 1.0, 0.5, 0.75, 0.5, 0.75, 0.25, 1.0, 0.75, 0.875, 1.0, 0.75, 0.75, 0.875, 0.75, 0.875, 0.5, 0.875, 0.5, 0.875, 0.75, 0.375, 1.0, 0.625, 1.0, 0.625, 1.0, 0.375, 1.0, 0.625, 0.25, 0.375, 0.25, 0.375, 0.25, 0.625, 0.25, 0.125, 0.5, 0.125, 0.75, 0.125, 0.75, 0.125, 0.5, 0.875, 0.75, 0.875, 0.5, 0.875, 0.5, 0.875, 0.75, 0.125, 0.5, 0.125, 0.75, 0.125, 0.75, 0.125, 0.5, 0.375, 0.0, 0.625, 0.0, 0.625, 0.25, 0.375, 0.25, 0.375, 1.0, 0.625, 1.0, 0.625, 1.0, 0.375, 1.0, 0.875, 0.75, 0.875, 0.5, 0.875, 0.5, 0.875, 0.75, 0.625, 0.25, 0.375, 0.25, 0.375, 0.25, 0.625, 0.25, 0.375, 0.5, 0.625, 0.5, 0.625, 0.75, 0.375, 0.75, 0.375, 0.75, 0.625, 0.75, 0.625, 1.0, 0.375, 1.0, 0.125, 0.5, 0.375, 0.5, 0.375, 0.75, 0.125, 0.75, 0.625, 0.5, 0.875, 0.5, 0.875, 0.75, 0.625, 0.75, 0.375, 0.0, 0.625, 0.0, 0.625, 0.25, 0.375, 0.25, 0.375, 0.25, 0.625, 0.25, 0.625, 0.5, 0.375, 0.5, 0.375, 0.5, 0.625, 0.5, 0.625, 0.75, 0.375, 0.75, 0.375, 0.75, 0.625, 0.75, 0.625, 1.0, 0.375, 1.0, 0.125, 0.5, 0.375, 0.5, 0.375, 0.75, 0.125, 0.75, 0.625, 0.5, 0.875, 0.5, 0.875, 0.75, 0.625, 0.75, 0.375, 0.0, 0.625, 0.0, 0.625, 0.25, 0.375, 0.25, 0.375, 0.25, 0.625, 0.25, 0.625, 0.5, 0.375, 0.5, 0.375, 0.5, 0.625, 0.5, 0.625, 0.75, 0.375, 0.75, 0.375, 0.75, 0.625, 0.75, 0.625, 1.0, 0.375, 1.0, 0.125, 0.5, 0.375, 0.5, 0.375, 0.75, 0.125, 0.75, 0.625, 0.5, 0.875, 0.5, 0.875, 0.75, 0.625, 0.75, 0.625, 0.0, 0.75, 0.25, 0.5, 0.25, 0.75, 0.5, 0.75, 0.75, 0.5, 0.75, 0.5, 0.5, 0.75, 0.25, 0.75, 0.5, 0.5, 0.5, 0.5, 0.25, 0.75, 0.75, 0.625, 1.0, 0.5, 0.75, 0.5, 0.25, 0.5, 0.5, 0.25, 0.5, 0.25, 0.25, 0.5, 0.75, 0.375, 1.0, 0.25, 0.75, 0.375, 0.0, 0.5, 0.25, 0.25, 0.25, 0.5, 0.5, 0.5, 0.75, 0.25, 0.75, 0.25, 0.5, 0.25, 0.5, 0.25, 0.75, 0.0, 0.75, 0.0, 0.5, 0.25, 0.25, 0.25, 0.5, 0.0, 0.5, 0.0, 0.25, 0.25, 0.75, 0.125, 1.0, 0.0, 0.75, 0.125, 0.0, 0.25, 0.25, 0.0, 0.25, 0.875, 0.0, 1.0, 0.25, 0.75, 0.25, 1.0, 0.5, 1.0, 0.75, 0.75, 0.75, 0.75, 0.5, 1.0, 0.25, 1.0, 0.5, 0.75, 0.5, 0.75, 0.25, 1.0, 0.75, 0.875, 1.0, 0.75, 0.75, 0.625, 0.0, 0.75, 0.25, 0.5, 0.25, 0.75, 0.5, 0.75, 0.75, 0.5, 0.75, 0.5, 0.5, 0.75, 0.25, 0.75, 0.5, 0.5, 0.5, 0.5, 0.25, 0.75, 0.75, 0.625, 1.0, 0.5, 0.75, 0.5, 0.25, 0.5, 0.5, 0.25, 0.5, 0.25, 0.25, 0.5, 0.75, 0.375, 1.0, 0.25, 0.75, 0.375, 0.0, 0.5, 0.25, 0.25, 0.25, 0.5, 0.5, 0.5, 0.75, 0.25, 0.75, 0.25, 0.5, 0.25, 0.5, 0.25, 0.75, 0.0, 0.75, 0.0, 0.5, 0.25, 0.25, 0.25, 0.5, 0.0, 0.5, 0.0, 0.25, 0.25, 0.75, 0.125, 1.0, 0.0, 0.75, 0.125, 0.0, 0.25, 0.25, 0.0, 0.25, 0.875, 0.0, 1.0, 0.25, 0.75, 0.25, 1.0, 0.5, 1.0, 0.75, 0.75, 0.75, 0.75, 0.5, 1.0, 0.25, 1.0, 0.5, 0.75, 0.5, 0.75, 0.25, 1.0, 0.75, 0.875, 1.0, 0.75, 0.75, 0.625, 0.0, 0.75, 0.25, 0.5, 0.25, 0.75, 0.5, 0.75, 0.75, 0.5, 0.75, 0.5, 0.5, 0.75, 0.25, 0.75, 0.5, 0.5, 0.5, 0.5, 0.25, 0.75, 0.75, 0.625, 1.0, 0.5, 0.75, 0.5, 0.25, 0.5, 0.5, 0.25, 0.5, 0.25, 0.25, 0.5, 0.75, 0.375, 1.0, 0.25, 0.75, 0.375, 0.0, 0.5, 0.25, 0.25, 0.25, 0.5, 0.5, 0.5, 0.75, 0.25, 0.75, 0.25, 0.5, 0.25, 0.5, 0.25, 0.75, 0.0, 0.75, 0.0, 0.5, 0.25, 0.25, 0.25, 0.5, 0.0, 0.5, 0.0, 0.25, 0.25, 0.75, 0.125, 1.0, 0.0, 0.75, 0.125, 0.0, 0.25, 0.25, 0.0, 0.25, 0.875, 0.0, 1.0, 0.25, 0.75, 0.25, 1.0, 0.5, 1.0, 0.75, 0.75, 0.75, 0.75, 0.5, 1.0, 0.25, 1.0, 0.5, 0.75, 0.5, 0.75, 0.25, 1.0, 0.75, 0.875, 1.0, 0.75, 0.75, 0.875, 0.75, 0.875, 0.5, 0.875, 0.5, 0.875, 0.75, 0.125, 0.5, 0.125, 0.75, 0.125, 0.75, 0.125, 0.5, 0.375, 0.0, 0.625, 0.0, 0.625, 0.25, 0.375, 0.25, 0.375, 1.0, 0.625, 1.0, 0.625, 1.0, 0.375, 1.0, 0.875, 0.75, 0.875, 0.5, 0.875, 0.5, 0.875, 0.75, 0.625, 0.25, 0.375, 0.25, 0.375, 0.25, 0.625, 0.25, 0.375, 0.5, 0.625, 0.5, 0.625, 0.75, 0.375, 0.75, 0.375, 0.75, 0.625, 0.75, 0.625, 1.0, 0.375, 1.0, 0.125, 0.5, 0.375, 0.5, 0.375, 0.75, 0.125, 0.75, 0.625, 0.5, 0.875, 0.5, 0.875, 0.75, 0.625, 0.75, 0.375, 0.0, 0.625, 0.0, 0.625, 0.25, 0.375, 0.25, 0.375, 0.25, 0.625, 0.25, 0.625, 0.5, 0.375, 0.5, 0.375, 0.5, 0.625, 0.5, 0.625, 0.75, 0.375, 0.75, 0.375, 0.75, 0.625, 0.75, 0.625, 1.0, 0.375, 1.0, 0.125, 0.5, 0.375, 0.5, 0.375, 0.75, 0.125, 0.75, 0.625, 0.5, 0.875, 0.5, 0.875, 0.75, 0.625, 0.75, 0.375, 0.0, 0.625, 0.0, 0.625, 0.25, 0.375, 0.25, 0.375, 0.25, 0.625, 0.25, 0.625, 0.5, 0.375, 0.5, 0.375, 0.5, 0.625, 0.5, 0.625, 0.75, 0.375, 0.75, 0.375, 0.75, 0.625, 0.75, 0.625, 1.0, 0.375, 1.0, 0.125, 0.5, 0.375, 0.5, 0.375, 0.75, 0.125, 0.75, 0.625, 0.5, 0.875, 0.5, 0.875, 0.75, 0.625, 0.75, 0.625, 0.0, 0.75, 0.25, 0.5, 0.25, 0.75, 0.5, 0.75, 0.75, 0.5, 0.75, 0.5, 0.5, 0.75, 0.25, 0.75, 0.5, 0.5, 0.5, 0.5, 0.25, 0.75, 0.75, 0.625, 1.0, 0.5, 0.75, 0.5, 0.25, 0.5, 0.5, 0.25, 0.5, 0.25, 0.25, 0.5, 0.75, 0.375, 1.0, 0.25, 0.75, 0.375, 0.0, 0.5, 0.25, 0.25, 0.25, 0.5, 0.5, 0.5, 0.75, 0.25, 0.75, 0.25, 0.5, 0.25, 0.5, 0.25, 0.75, 0.0, 0.75, 0.0, 0.5, 0.25, 0.25, 0.25, 0.5, 0.0, 0.5, 0.0, 0.25, 0.25, 0.75, 0.125, 1.0, 0.0, 0.75, 0.125, 0.0, 0.25, 0.25, 0.0, 0.25, 0.875, 0.0, 1.0, 0.25, 0.75, 0.25, 1.0, 0.5, 1.0, 0.75, 0.75, 0.75, 0.75, 0.5, 1.0, 0.25, 1.0, 0.5, 0.75, 0.5, 0.75, 0.25, 1.0, 0.75, 0.875, 1.0, 0.75, 0.75, 0.625, 0.0, 0.75, 0.25, 0.5, 0.25, 0.75, 0.5, 0.75, 0.75, 0.5, 0.75, 0.5, 0.5, 0.75, 0.25, 0.75, 0.5, 0.5, 0.5, 0.5, 0.25, 0.75, 0.75, 0.625, 1.0, 0.5, 0.75, 0.5, 0.25, 0.5, 0.5, 0.25, 0.5, 0.25, 0.25, 0.5, 0.75, 0.375, 1.0, 0.25, 0.75, 0.375, 0.0, 0.5, 0.25, 0.25, 0.25, 0.5, 0.5, 0.5, 0.75, 0.25, 0.75, 0.25, 0.5, 0.25, 0.5, 0.25, 0.75, 0.0, 0.75, 0.0, 0.5, 0.25, 0.25, 0.25, 0.5, 0.0, 0.5, 0.0, 0.25, 0.25, 0.75, 0.125, 1.0, 0.0, 0.75, 0.125, 0.0, 0.25, 0.25, 0.0, 0.25, 0.875, 0.0, 1.0, 0.25, 0.75, 0.25, 1.0, 0.5, 1.0, 0.75, 0.75, 0.75, 0.75, 0.5, 1.0, 0.25, 1.0, 0.5, 0.75, 0.5, 0.75, 0.25, 1.0, 0.75, 0.875, 1.0, 0.75, 0.75, 0.625, 0.0, 0.75, 0.25, 0.5, 0.25, 0.75, 0.5, 0.75, 0.75, 0.5, 0.75, 0.5, 0.5, 0.75, 0.25, 0.75, 0.5, 0.5, 0.5, 0.5, 0.25, 0.75, 0.75, 0.625, 1.0, 0.5, 0.75, 0.5, 0.25, 0.5, 0.5, 0.25, 0.5, 0.25, 0.25, 0.5, 0.75, 0.375, 1.0, 0.25, 0.75, 0.375, 0.0, 0.5, 0.25, 0.25, 0.25, 0.5, 0.5, 0.5, 0.75, 0.25, 0.75, 0.25, 0.5, 0.25, 0.5, 0.25, 0.75, 0.0, 0.75, 0.0, 0.5, 0.25, 0.25, 0.25, 0.5, 0.0, 0.5, 0.0, 0.25, 0.25, 0.75, 0.125, 1.0, 0.0, 0.75, 0.125, 0.0, 0.25, 0.25, 0.0, 0.25, 0.875, 0.0, 1.0, 0.25, 0.75, 0.25, 1.0, 0.5, 1.0, 0.75, 0.75, 0.75, 0.75, 0.5, 1.0, 0.25, 1.0, 0.5, 0.75, 0.5, 0.75, 0.25, 1.0, 0.75, 0.875, 1.0, 0.75, 0.75, 0.875, 0.75, 0.875, 0.5, 0.875, 0.5, 0.875, 0.75, 0.375, 1.0, 0.625, 1.0, 0.625, 1.0, 0.375, 1.0, 0.625, 0.25, 0.375, 0.25, 0.375, 0.25, 0.625, 0.25, 0.125, 0.5, 0.125, 0.75, 0.125, 0.75, 0.125, 0.5, 0.875, 0.75, 0.875, 0.5, 0.875, 0.5, 0.875, 0.75, 0.125, 0.5, 0.125, 0.75, 0.125, 0.75, 0.125, 0.5, 0.375, 0.0, 0.625, 0.0, 0.625, 0.25, 0.375, 0.25, 0.375, 1.0, 0.625, 1.0, 0.625, 1.0, 0.375, 1.0, 0.875, 0.75, 0.875, 0.5, 0.875, 0.5, 0.875, 0.75, 0.625, 0.25, 0.375, 0.25, 0.375, 0.25, 0.625, 0.25, 0.375, 0.5, 0.625, 0.5, 0.625, 0.75, 0.375, 0.75, 0.375, 0.75, 0.625, 0.75, 0.625, 1.0, 0.375, 1.0, 0.125, 0.5, 0.375, 0.5, 0.375, 0.75, 0.125, 0.75, 0.625, 0.5, 0.875, 0.5, 0.875, 0.75, 0.625, 0.75, 0.375, 0.0, 0.625, 0.0, 0.625, 0.25, 0.375, 0.25, 0.375, 0.25, 0.625, 0.25, 0.625, 0.5, 0.375, 0.5, 0.375, 0.5, 0.625, 0.5, 0.625, 0.75, 0.375, 0.75, 0.375, 0.75, 0.625, 0.75, 0.625, 1.0, 0.375, 1.0, 0.125, 0.5, 0.375, 0.5, 0.375, 0.75, 0.125, 0.75, 0.625, 0.5, 0.875, 0.5, 0.875, 0.75, 0.625, 0.75, 0.375, 0.0, 0.625, 0.0, 0.625, 0.25, 0.375, 0.25, 0.375, 0.25, 0.625, 0.25, 0.625, 0.5, 0.375, 0.5, 0.375, 0.5, 0.625, 0.5, 0.625, 0.75, 0.375, 0.75, 0.375, 0.75, 0.625, 0.75, 0.625, 1.0, 0.375, 1.0, 0.125, 0.5, 0.375, 0.5, 0.375, 0.75, 0.125, 0.75, 0.625, 0.5, 0.875, 0.5, 0.875, 0.75, 0.625, 0.75, 0.625, 0.0, 0.75, 0.25, 0.5, 0.25, 0.75, 0.5, 0.75, 0.75, 0.5, 0.75, 0.5, 0.5, 0.75, 0.25, 0.75, 0.5, 0.5, 0.5, 0.5, 0.25, 0.75, 0.75, 0.625, 1.0, 0.5, 0.75, 0.5, 0.25, 0.5, 0.5, 0.25, 0.5, 0.25, 0.25, 0.5, 0.75, 0.375, 1.0, 0.25, 0.75, 0.375, 0.0, 0.5, 0.25, 0.25, 0.25, 0.5, 0.5, 0.5, 0.75, 0.25, 0.75, 0.25, 0.5, 0.25, 0.5, 0.25, 0.75, 0.0, 0.75, 0.0, 0.5, 0.25, 0.25, 0.25, 0.5, 0.0, 0.5, 0.0, 0.25, 0.25, 0.75, 0.125, 1.0, 0.0, 0.75, 0.125, 0.0, 0.25, 0.25, 0.0, 0.25, 0.875, 0.0, 1.0, 0.25, 0.75, 0.25, 1.0, 0.5, 1.0, 0.75, 0.75, 0.75, 0.75, 0.5, 1.0, 0.25, 1.0, 0.5, 0.75, 0.5, 0.75, 0.25, 1.0, 0.75, 0.875, 1.0, 0.75, 0.75, 0.625, 0.0, 0.75, 0.25, 0.5, 0.25, 0.75, 0.5, 0.75, 0.75, 0.5, 0.75, 0.5, 0.5, 0.75, 0.25, 0.75, 0.5, 0.5, 0.5, 0.5, 0.25, 0.75, 0.75, 0.625, 1.0, 0.5, 0.75, 0.5, 0.25, 0.5, 0.5, 0.25, 0.5, 0.25, 0.25, 0.5, 0.75, 0.375, 1.0, 0.25, 0.75, 0.375, 0.0, 0.5, 0.25, 0.25, 0.25, 0.5, 0.5, 0.5, 0.75, 0.25, 0.75, 0.25, 0.5, 0.25, 0.5, 0.25, 0.75, 0.0, 0.75, 0.0, 0.5, 0.25, 0.25, 0.25, 0.5, 0.0, 0.5, 0.0, 0.25, 0.25, 0.75, 0.125, 1.0, 0.0, 0.75, 0.125, 0.0, 0.25, 0.25, 0.0, 0.25, 0.875, 0.0, 1.0, 0.25, 0.75, 0.25, 1.0, 0.5, 1.0, 0.75, 0.75, 0.75, 0.75, 0.5, 1.0, 0.25, 1.0, 0.5, 0.75, 0.5, 0.75, 0.25, 1.0, 0.75, 0.875, 1.0, 0.75, 0.75, 0.625, 0.0, 0.75, 0.25, 0.5, 0.25, 0.75, 0.5, 0.75, 0.75, 0.5, 0.75, 0.5, 0.5, 0.75, 0.25, 0.75, 0.5, 0.5, 0.5, 0.5, 0.25, 0.75, 0.75, 0.625, 1.0, 0.5, 0.75, 0.5, 0.25, 0.5, 0.5, 0.25, 0.5, 0.25, 0.25, 0.5, 0.75, 0.375, 1.0, 0.25, 0.75, 0.375, 0.0, 0.5, 0.25, 0.25, 0.25, 0.5, 0.5, 0.5, 0.75, 0.25, 0.75, 0.25, 0.5, 0.25, 0.5, 0.25, 0.75, 0.0, 0.75, 0.0, 0.5, 0.25, 0.25, 0.25, 0.5, 0.0, 0.5, 0.0, 0.25, 0.25, 0.75, 0.125, 1.0, 0.0, 0.75, 0.125, 0.0, 0.25, 0.25, 0.0, 0.25, 0.875, 0.0, 1.0, 0.25, 0.75, 0.25, 1.0, 0.5, 1.0, 0.75, 0.75, 0.75, 0.75, 0.5, 1.0, 0.25, 1.0, 0.5, 0.75, 0.5, 0.75, 0.25, 1.0, 0.75, 0.875, 1.0, 0.75, 0.75])
me_cube_001.update()
arm_armature = bpy.data.armatures.new('Armature')  # bones are not reproduced

# ---- objects
ob_body = bpy.data.objects.new('Body', me_cube)
ob_light = bpy.data.objects.new('Light', light_light)
ob_camera = bpy.data.objects.new('Camera', cam_camera)
ob_armature = bpy.data.objects.new('Armature', arm_armature)
ob_icosphere = bpy.data.objects.new('Icosphere', me_icosphere)
ob_legs = bpy.data.objects.new('Legs', me_cube_001)

# ---- transforms, parenting, visibility, modifiers, constraints
ob_body.parent = ob_armature
ob_body.location = (0.0, 0.0, 0.0)
ob_body.scale = (0.5303, 0.5303, 1.0)
ob_body.lock_rotations_4d = False
ob_body.empty_display_type = 'ARROWS'
ob_body.lineart.crease_threshold = 0.0
_vg = ob_body.vertex_groups.new(name='Body')
_vg.add([0, 1, 2, 3, 4, 5, 6, 7, 8, 9, 10, 11, 12, 13, 14, 15, 16, 17, 18, 19, 20, 21, 22, 23, 24, 25, 26, 27, 28, 29, 30, 31, 32, 33, 34, 35, 36, 37, 38, 39, 40, 41, 42, 43, 44, 45, 46, 47, 48, 49, 50, 51, 52, 53, 54, 55], 1.0, 'REPLACE')
_m = ob_body.modifiers.new('Armature', 'ARMATURE')
_m.object = ob_armature
ob_light.location = (4.076, 1.005, 5.904)
ob_light.rotation_euler = (0.6503, 0.05522, 1.866)
ob_light.lock_rotations_4d = False
ob_light.empty_display_type = 'ARROWS'
ob_light.color = (0.0, 0.0, 0.0, 0.0)
ob_light.lineart.crease_threshold = 0.0
ob_camera.location = (7.359, -6.926, 4.958)
ob_camera.rotation_euler = (1.109, 0.0, 0.8149)
ob_camera.lock_rotations_4d = False
ob_camera.empty_display_type = 'ARROWS'
ob_camera.color = (0.0, 0.0, 0.0, 0.0)
ob_camera.display_type = 'WIRE'
ob_camera.lineart.crease_threshold = 0.0
ob_armature.location = (0.0, 0.0, 0.0)
ob_icosphere.parent = ob_armature
ob_icosphere.location = (0.0, 0.0, 1.393)
_vg = ob_icosphere.vertex_groups.new(name='Sphere')
_vg.add([0, 1, 2, 3, 4, 5, 6, 7, 8, 9, 10, 11], 1.0, 'REPLACE')
_m = ob_icosphere.modifiers.new('Armature', 'ARMATURE')
_m.object = ob_armature
ob_legs.parent = ob_armature
ob_legs.location = (0.0, 0.0, 0.0)
_vg = ob_legs.vertex_groups.new(name='FrontLeftLeg.001')
_vg.add([16, 17, 18, 19, 130, 131, 132, 133, 158, 159, 162, 163, 167, 168, 177, 178, 180, 181, 182, 183, 184, 185], 1.0, 'REPLACE')
_vg = ob_legs.vertex_groups.new(name='FrontLeftLeg.002')
_vg.add([142, 143, 144, 145, 146, 147, 148, 149, 186, 187, 188, 189, 190, 191, 192, 193, 194, 195, 196, 197, 198, 199], 1.0, 'REPLACE')
_vg = ob_legs.vertex_groups.new(name='FrontLeftLeg.003')
_vg.add([150, 151, 152, 153, 154, 155, 156, 157], 1.0, 'REPLACE')
_vg = ob_legs.vertex_groups.new(name='FrontRightLeg.001')
_vg.add([36, 37, 38, 39, 52, 53, 54, 55, 84, 85, 88, 89, 93, 94, 103, 104, 106, 107, 108, 109, 110, 111], 1.0, 'REPLACE')
_vg = ob_legs.vertex_groups.new(name='FrontRightLeg.002')
_vg.add([68, 69, 70, 71, 72, 73, 74, 75, 112, 113, 114, 115, 116, 117, 118, 119, 120, 121, 122, 123, 124, 125], 1.0, 'REPLACE')
_vg = ob_legs.vertex_groups.new(name='FrontRightLeg.003')
_vg.add([76, 77, 78, 79, 80, 81, 82, 83], 1.0, 'REPLACE')
_vg = ob_legs.vertex_groups.new(name='BackRightLeg.001')
_vg.add([56, 57, 58, 59, 274, 275, 276, 277, 302, 303, 306, 307, 311, 312, 321, 322, 324, 325, 326, 327, 328, 329], 1.0, 'REPLACE')
_vg = ob_legs.vertex_groups.new(name='BackRightLeg.002')
_vg.add([286, 287, 288, 289, 290, 291, 292, 293, 330, 331, 332, 333, 334, 335, 336, 337, 338, 339, 340, 341, 342, 343], 1.0, 'REPLACE')
_vg = ob_legs.vertex_groups.new(name='BackRightLeg.003')
_vg.add([294, 295, 296, 297, 298, 299, 300, 301], 1.0, 'REPLACE')
_vg = ob_legs.vertex_groups.new(name='BackLeftLeg.001')
_vg.add([8, 9, 10, 11, 200, 201, 202, 203, 228, 229, 232, 233, 237, 238, 247, 248, 250, 251, 252, 253, 254, 255], 1.0, 'REPLACE')
_vg = ob_legs.vertex_groups.new(name='BackLeftLeg.002')
_vg.add([212, 213, 214, 215, 216, 217, 218, 219, 256, 257, 258, 259, 260, 261, 262, 263, 264, 265, 266, 267, 268, 269], 1.0, 'REPLACE')
_vg = ob_legs.vertex_groups.new(name='BackLeftLeg.003')
_vg.add([220, 221, 222, 223, 224, 225, 226, 227], 1.0, 'REPLACE')
_vg = ob_legs.vertex_groups.new(name='Body')
_vg.add([0, 1, 2, 3, 4, 5, 6, 7, 12, 13, 14, 15, 20, 21, 22, 23, 24, 25, 26, 27, 28, 29, 30, 31, 32, 33, 34, 35, 40, 41, 42, 43, 44, 45, 46, 47, 48, 49, 50, 51, 60, 61, 62, 63, 64, 65, 66, 67, 86, 87, 90, 91, 92, 95, 96, 97, 98, 99, 100, 101, 102, 105, 126, 127, 128, 129, 134, 135, 136, 137, 138, 139, 140, 141, 160, 161, 164, 165, 166, 169, 170, 171, 172, 173, 174, 175, 176, 179, 204, 205, 206, 207, 208, 209, 210, 211, 230, 231, 234, 235, 236, 239, 240, 241, 242, 243, 244, 245, 246, 249, 270, 271, 272, 273, 278, 279, 280, 281, 282, 283, 284, 285, 304, 305, 308, 309, 310, 313, 314, 315, 316, 317, 318, 319, 320, 323], 1.0, 'REPLACE')
_m = ob_legs.modifiers.new('Armature', 'ARMATURE')
_m.object = ob_armature

# ---- collection membership
col_collection.objects.link(ob_body)
col_collection.objects.link(ob_light)
col_collection.objects.link(ob_camera)
col_collection.objects.link(ob_armature)
col_collection.objects.link(ob_icosphere)
col_collection.objects.link(ob_legs)

# ---- scene / render settings (as saved in the file)
scene.camera = ob_legs
scene.frame_start = 0; scene.frame_end = 120; scene.frame_set(82)
scene.render.engine = 'BLENDER_EEVEE_NEXT'
bpy.context.view_layer.update()

# ---- added for rendering (the .blend has no active camera): camera
cam_auto = bpy.data.cameras.new('AutoCamera')
cam_auto.lens = 50.0
cam_auto.sensor_width = 36.0
cam_auto.clip_end = 1000.0
ob_auto_camera = bpy.data.objects.new('AutoCamera', cam_auto)
scene.collection.objects.link(ob_auto_camera)
ob_auto_camera.location = (10.5136, -12.4524, 8.993)
ob_auto_camera.rotation_euler = (1.09748, -7.21219e-08, 0.694738)
scene.camera = ob_auto_camera
bpy.context.view_layer.update()
